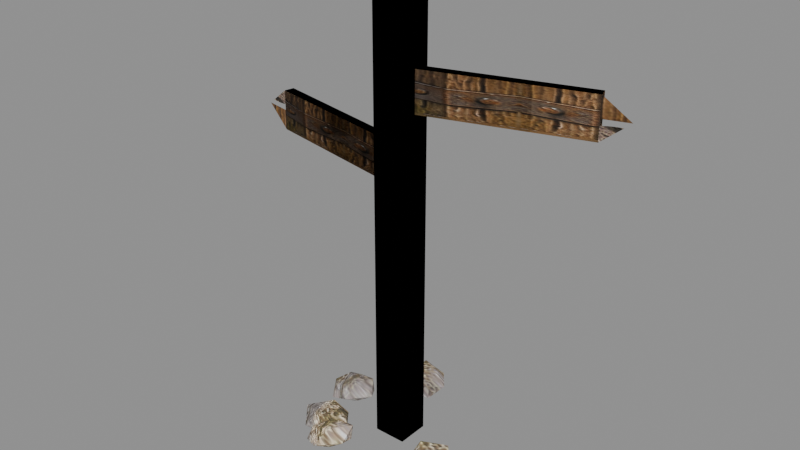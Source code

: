 # Source: lf_env_signpost.blend  (saved by Blender 5.3.31; exported with 4.5.12 LTS)
import bpy
from mathutils import Matrix  # noqa: F401  (used for matrix-valued properties, if any)

bpy.ops.wm.read_factory_settings(use_empty=True)
scene = bpy.context.scene
scene.name = 'Scene'

# ---- images (referenced by path relative to the original .blend; pixels are not part of the script)
import os
ASSET_DIR = os.environ.get("B2B_ASSET_DIR", "")  # directory of the original .blend (textures are referenced by path, not embedded)
HERE = os.path.dirname(os.path.abspath(__file__))  # packed textures are extracted next to this script under _unpacked/

def load_image(name, relpath, width, height, colorspace="sRGB"):
    """Load a texture the original file referenced (path relative to the .blend, or extracted next to this script)."""
    p = next((c for c in (os.path.join(HERE, relpath), os.path.join(ASSET_DIR, relpath)) if relpath and os.path.exists(c)), "")
    if p:
        img = bpy.data.images.load(p, check_existing=True)
        img.name = name
    else:  # same state as the original file: an image datablock whose file is absent (Cycles renders it pink)
        img = bpy.data.images.new(name, width, height)
        img.source = "FILE"
        img.filepath = "//" + (relpath or name)
    img.colorspace_settings.name = colorspace
    return img
img_lm_stone_c = load_image('lm_stone_c', '_unpacked/lm_stone_c.492e7aa2.jpg', 1024, 1024, 'sRGB')
img_lm_stone_r = load_image('lm_stone_r', '_unpacked/lm_stone_r.3cc356b8.png', 1024, 1024, 'Non-Color')
img_lm_stone_n = load_image('lm_stone_n', '_unpacked/lm_stone_n.e23ecb99.png', 1024, 1024, 'Non-Color')
img_lm_wood_c = load_image('lm_wood_c', '_unpacked/lm_wood_c.d9db188d.jpg', 1024, 1024, 'sRGB')
img_lm_wood_r = load_image('lm_wood_r', '_unpacked/lm_wood_r.edcf761a.png', 1024, 1024, 'Non-Color')
img_lm_wood_n = load_image('lm_wood_n', '_unpacked/lm_wood_n.af2209e5.png', 1024, 1024, 'Non-Color')
img_lm_misc_c = load_image('lm_misc_c', '_unpacked/lm_misc_c.ca291ea7.png', 1024, 1024, 'sRGB')
img_lm_misc_r = load_image('lm_misc_r', '_unpacked/lm_misc_r.efed867a.png', 1024, 1024, 'Non-Color')
img_lm_misc_n = load_image('lm_misc_n', '_unpacked/lm_misc_n.b6a651b6.png', 1024, 1024, 'Non-Color')

# ---- materials (node trees are filled in below, after node groups)
mat_lm_stone = bpy.data.materials.new('lm_stone')
mat_lm_stone.use_backface_culling = True
mat_lm_wood = bpy.data.materials.new('lm_wood')
mat_lm_wood.use_backface_culling = True
mat_lm_misc = bpy.data.materials.new('lm_misc')

# ---- material node trees
mat_lm_stone.use_nodes = True; mat_lm_stone.node_tree.nodes.clear()
_N = mat_lm_stone.node_tree.nodes; _L = mat_lm_stone.node_tree.links
n0 = _N.new('ShaderNodeOutputMaterial'); n0.name = 'Material Output'; n0.location = (600, 0)
n1 = _N.new('ShaderNodeBsdfPrincipled'); n1.name = 'Principled BSDF'; n1.location = (250, 0)
n1.inputs[10].default_value = 0.005
n2 = _N.new('ShaderNodeTexImage'); n2.name = 'Image Texture'; n2.location = (-350, 300)
n2.image = img_lm_stone_c
n3 = _N.new('ShaderNodeTexImage'); n3.name = 'Image Texture.001'; n3.location = (-350, 0)
n3.image = img_lm_stone_r
n4 = _N.new('ShaderNodeSeparateColor'); n4.name = 'Separate Color'; n4.location = (-80, 0)
n5 = _N.new('ShaderNodeTexImage'); n5.name = 'Image Texture.002'; n5.location = (-350, -350)
n5.image = img_lm_stone_n
n6 = _N.new('ShaderNodeNormalMap'); n6.name = 'Normal Map'; n6.location = (0, -350)
n6.width = 160
_L.new(n1.outputs[0], n0.inputs[0])
_L.new(n2.outputs[0], n1.inputs[0])
_L.new(n3.outputs[0], n4.inputs[0])
_L.new(n4.outputs[1], n1.inputs[2])
_L.new(n5.outputs[0], n6.inputs[1])
_L.new(n6.outputs[0], n1.inputs[5])
n0.is_active_output = True
mat_lm_wood.use_nodes = True; mat_lm_wood.node_tree.nodes.clear()
_N = mat_lm_wood.node_tree.nodes; _L = mat_lm_wood.node_tree.links
n0 = _N.new('ShaderNodeOutputMaterial'); n0.name = 'Material Output'; n0.location = (600, 0)
n1 = _N.new('ShaderNodeBsdfPrincipled'); n1.name = 'Principled BSDF'; n1.location = (250, 0)
n1.inputs[10].default_value = 0.005
n2 = _N.new('ShaderNodeTexImage'); n2.name = 'Image Texture'; n2.location = (-350, 300)
n2.image = img_lm_wood_c
n3 = _N.new('ShaderNodeTexImage'); n3.name = 'Image Texture.001'; n3.location = (-350, 0)
n3.image = img_lm_wood_r
n4 = _N.new('ShaderNodeSeparateColor'); n4.name = 'Separate Color'; n4.location = (-80, 0)
n5 = _N.new('ShaderNodeTexImage'); n5.name = 'Image Texture.002'; n5.location = (-350, -350)
n5.image = img_lm_wood_n
n6 = _N.new('ShaderNodeNormalMap'); n6.name = 'Normal Map'; n6.location = (0, -350)
n6.width = 160
_L.new(n1.outputs[0], n0.inputs[0])
_L.new(n2.outputs[0], n1.inputs[0])
_L.new(n3.outputs[0], n4.inputs[0])
_L.new(n4.outputs[1], n1.inputs[2])
_L.new(n5.outputs[0], n6.inputs[1])
_L.new(n6.outputs[0], n1.inputs[5])
n0.is_active_output = True
mat_lm_misc.use_nodes = True; mat_lm_misc.node_tree.nodes.clear()
_N = mat_lm_misc.node_tree.nodes; _L = mat_lm_misc.node_tree.links
n0 = _N.new('ShaderNodeOutputMaterial'); n0.name = 'Material Output'; n0.location = (600, 0)
n1 = _N.new('ShaderNodeBsdfPrincipled'); n1.name = 'Principled BSDF'; n1.location = (250, 0)
n1.inputs[10].default_value = 0.005
n2 = _N.new('ShaderNodeTexImage'); n2.name = 'Image Texture'; n2.location = (-350, 300)
n2.image = img_lm_misc_c
n3 = _N.new('ShaderNodeMath'); n3.name = 'Math'; n3.location = (-60, 420)
n3.operation = 'LESS_THAN'
n4 = _N.new('ShaderNodeMath'); n4.name = 'Math.001'; n4.location = (90, 420)
n4.operation = 'SUBTRACT'
n4.inputs[0].default_value = 1.0
n5 = _N.new('ShaderNodeTexImage'); n5.name = 'Image Texture.001'; n5.location = (-350, 0)
n5.image = img_lm_misc_r
n6 = _N.new('ShaderNodeSeparateColor'); n6.name = 'Separate Color'; n6.location = (-80, 0)
n7 = _N.new('ShaderNodeTexImage'); n7.name = 'Image Texture.002'; n7.location = (-350, -350)
n7.image = img_lm_misc_n
n8 = _N.new('ShaderNodeNormalMap'); n8.name = 'Normal Map'; n8.location = (0, -350)
n8.width = 160
_L.new(n1.outputs[0], n0.inputs[0])
_L.new(n2.outputs[0], n1.inputs[0])
_L.new(n2.outputs[1], n3.inputs[0])
_L.new(n3.outputs[0], n4.inputs[1])
_L.new(n4.outputs[0], n1.inputs[4])
_L.new(n5.outputs[0], n6.inputs[0])
_L.new(n6.outputs[1], n1.inputs[2])
_L.new(n7.outputs[0], n8.inputs[1])
_L.new(n8.outputs[0], n1.inputs[5])
n0.is_active_output = True

# ---- meshes
me_lf_env_signpost_lod0 = bpy.data.meshes.new('lf_env_signpost_LOD0')
me_lf_env_signpost_lod0.from_pydata([(-0.08, -0.08, 0.0), (0.08, -0.08, 0.0), (-0.08, 0.08, 0.0), (0.08, 0.08, 0.0), (-0.08, -0.08, 2.2), (0.08, -0.08, 2.2), (-0.08, 0.08, 2.2), (0.08, 0.08, 2.2), (0.05515, -0.009107, 1.65), (0.8194, 0.2273, 1.65), (0.04038, 0.03866, 1.65), (0.8046, 0.2751, 1.65), (0.05515, -0.009107, 1.85), (0.8194, 0.2273, 1.85), (0.04038, 0.03866, 1.85), (0.8046, 0.2751, 1.85), (0.8194, 0.2273, 1.85), (0.8194, 0.2273, 1.65), (0.9436, 0.2657, 1.75), (-0.838, 0.1444, 1.3), (-0.05397, -0.01457, 1.3), (-0.8281, 0.1934, 1.3), (-0.04404, 0.03444, 1.3), (-0.838, 0.1444, 1.5), (-0.05397, -0.01457, 1.5), (-0.8281, 0.1934, 1.5), (-0.04404, 0.03444, 1.5), (-0.838, 0.1444, 1.5), (-0.838, 0.1444, 1.3), (-0.9654, 0.1702, 1.4), (-0.2246, 0.04858, 0.05), (-0.3112, -0.05064, 0.05), (-0.3877, 0.166, 0.05), (-0.4685, 0.05023, 0.05), (-0.3909, 0.08107, 0.1102), (-0.2954, 0.01299, 0.1192), (-0.3937, 0.08301, 0.0125), (-0.2949, 0.01263, 0.0125), (-0.41, -0.03978, 0.0125), (-0.3947, -0.01822, 0.08079), (-0.2847, 0.1361, 0.0125), (-0.2881, 0.1314, 0.08732), (0.2161, -0.2003, 0.05), (0.217, -0.05803, 0.05), (0.3728, -0.2259, 0.05), (0.3937, -0.1248, 0.05), (0.3675, -0.1718, 0.1133), (0.2433, -0.1452, 0.1269), (0.3695, -0.1722, 0.0125), (0.2578, -0.1483, 0.0125), (0.3345, -0.05184, 0.0125), (0.3343, -0.05289, 0.09052), (0.2887, -0.266, 0.0125), (0.2884, -0.2675, 0.09086), (-0.3008, -0.2638, 0.05), (-0.1996, -0.187, 0.05), (-0.1803, -0.4181, 0.05), (-0.08838, -0.321, 0.05), (-0.1499, -0.3423, 0.1203), (-0.2197, -0.2588, 0.0998), (-0.1497, -0.3427, 0.0125), (-0.2303, -0.2461, 0.0125), (-0.1134, -0.2289, 0.01263), (-0.1063, -0.2229, 0.09081), (-0.2756, -0.3643, 0.0125), (-0.255, -0.3471, 0.08103), (-0.1769, -0.31, 0.05), (-0.319, -0.3286, 0.05), (-0.2284, -0.1201, 0.05), (-0.3562, -0.1409, 0.05), (-0.2847, -0.158, 0.1202), (-0.2581, -0.288, 0.1262), (-0.2835, -0.1641, 0.0125), (-0.2581, -0.2879, 0.0125), (-0.368, -0.24, 0.01365), (-0.3862, -0.2437, 0.09326), (-0.1706, -0.1995, 0.0125), (-0.1709, -0.1996, 0.08826), (-0.1307, 0.203, 0.05), (-0.2098, 0.3228, 0.05), (0.001061, 0.3472, 0.05), (-0.07439, 0.4419, 0.05), (-0.06224, 0.3687, 0.1049), (-0.146, 0.2941, 0.1188), (-0.059, 0.3716, 0.0125), (-0.1383, 0.301, 0.0125), (-0.1763, 0.422, 0.0125), (-0.1793, 0.4253, 0.09453), (-0.03287, 0.2608, 0.01287), (-0.02419, 0.251, 0.09197)], [], [(0, 2, 3, 1), (4, 5, 7, 6), (0, 1, 5, 4), (2, 6, 7, 3), (0, 4, 6, 2), (1, 3, 7, 5), (8, 10, 11, 9), (12, 13, 15, 14), (8, 9, 13, 12), (10, 14, 15, 11), (8, 12, 14, 10), (9, 11, 15, 13), (16, 17, 18), (19, 21, 22, 20), (23, 24, 26, 25), (19, 20, 24, 23), (21, 25, 26, 22), (19, 23, 25, 21), (20, 22, 26, 24), (28, 27, 29), (30, 41, 35), (30, 35, 31), (30, 31, 37), (30, 37, 40), (30, 40, 41), (31, 35, 39), (35, 41, 34), (41, 40, 32), (40, 37, 36), (37, 31, 38), (33, 39, 34), (33, 34, 32), (33, 32, 36), (33, 36, 38), (33, 38, 39), (34, 39, 35), (32, 34, 41), (36, 32, 40), (38, 36, 37), (39, 38, 31), (42, 53, 47), (42, 47, 43), (42, 43, 49), (42, 49, 52), (42, 52, 53), (43, 47, 51), (47, 53, 46), (53, 52, 44), (52, 49, 48), (49, 43, 50), (45, 51, 46), (45, 46, 44), (45, 44, 48), (45, 48, 50), (45, 50, 51), (46, 51, 47), (44, 46, 53), (48, 44, 52), (50, 48, 49), (51, 50, 43), (54, 65, 59), (54, 59, 55), (54, 55, 61), (54, 61, 64), (54, 64, 65), (55, 59, 63), (59, 65, 58), (65, 64, 56), (64, 61, 60), (61, 55, 62), (57, 63, 58), (57, 58, 56), (57, 56, 60), (57, 60, 62), (57, 62, 63), (58, 63, 59), (56, 58, 65), (60, 56, 64), (62, 60, 61), (63, 62, 55), (66, 77, 71), (66, 71, 67), (66, 67, 73), (66, 73, 76), (66, 76, 77), (67, 71, 75), (71, 77, 70), (77, 76, 68), (76, 73, 72), (73, 67, 74), (69, 75, 70), (69, 70, 68), (69, 68, 72), (69, 72, 74), (69, 74, 75), (70, 75, 71), (68, 70, 77), (72, 68, 76), (74, 72, 73), (75, 74, 67), (78, 89, 83), (78, 83, 79), (78, 79, 85), (78, 85, 88), (78, 88, 89), (79, 83, 87), (83, 89, 82), (89, 88, 80), (88, 85, 84), (85, 79, 86), (81, 87, 82), (81, 82, 80), (81, 80, 84), (81, 84, 86), (81, 86, 87), (82, 87, 83), (80, 82, 89), (84, 80, 88), (86, 84, 85), (87, 86, 79)])
me_lf_env_signpost_lod0.polygons.foreach_set('material_index', [1, 1, 1, 1, 1, 1, 2, 2, 2, 2, 2, 2, 2, 2, 2, 2, 2, 2, 2, 2, 0, 0, 0, 0, 0, 0, 0, 0, 0, 0, 0, 0, 0, 0, 0, 0, 0, 0, 0, 0, 0, 0, 0, 0, 0, 0, 0, 0, 0, 0, 0, 0, 0, 0, 0, 0, 0, 0, 0, 0, 0, 0, 0, 0, 0, 0, 0, 0, 0, 0, 0, 0, 0, 0, 0, 0, 0, 0, 0, 0, 0, 0, 0, 0, 0, 0, 0, 0, 0, 0, 0, 0, 0, 0, 0, 0, 0, 0, 0, 0, 0, 0, 0, 0, 0, 0, 0, 0, 0, 0, 0, 0, 0, 0, 0, 0, 0, 0, 0, 0])
_uv = me_lf_env_signpost_lod0.uv_layers.new(name='UVMap')
_uv.uv.foreach_set('vector', [3.678, 0.2865, 3.812, 0.2865, 3.812, 0.4198, 3.678, 0.4198, 3.678, 0.2865, 3.812, 0.2865, 3.812, 0.4198, 3.678, 0.4198, 3.678, 0.2865, 3.812, 0.2865, 3.812, 2.12, 3.678, 2.12, 3.678, 0.2865, 3.812, 0.2865, 3.812, 2.12, 3.678, 2.12, 3.678, 0.2865, 3.812, 0.2865, 3.812, 2.12, 3.678, 2.12, 3.678, 0.2865, 3.812, 0.2865, 3.812, 2.12, 3.678, 2.12, 0.502, 0.001953, 0.748, 0.001953, 0.748, 0.248, 0.502, 0.248, 0.502, 0.001953, 0.748, 0.001953, 0.748, 0.248, 0.502, 0.248, 0.502, 0.001953, 0.748, 0.001953, 0.748, 0.248, 0.502, 0.248, 0.502, 0.001953, 0.748, 0.001953, 0.748, 0.248, 0.502, 0.248, 0.502, 0.001953, 0.748, 0.001953, 0.748, 0.248, 0.502, 0.248, 0.502, 0.001953, 0.748, 0.001953, 0.748, 0.248, 0.502, 0.248, 0.6, 0.2, 0.6, 0.3, 0.65, 0.25, 0.502, 0.001953, 0.748, 0.001953, 0.748, 0.248, 0.502, 0.248, 0.502, 0.001953, 0.748, 0.001953, 0.748, 0.248, 0.502, 0.248, 0.502, 0.001953, 0.748, 0.001953, 0.748, 0.248, 0.502, 0.248, 0.502, 0.001953, 0.748, 0.001953, 0.748, 0.248, 0.502, 0.248, 0.502, 0.001953, 0.748, 0.001953, 0.748, 0.248, 0.502, 0.248, 0.502, 0.001953, 0.748, 0.001953, 0.748, 0.248, 0.502, 0.248, 0.6, 0.2, 0.6, 0.3, 0.65, 0.25, -0.1996, 0.07358, -0.2444, 0.175, -0.2358, 0.07261, -0.1996, 0.07358, -0.2358, 0.07261, -0.2862, -0.02564, -0.1996, 0.07358, -0.2862, -0.02564, -0.2886, 0.01888, -0.1996, 0.07358, -0.2886, 0.01888, -0.2785, 0.1424, -0.1996, 0.07358, -0.2785, 0.1424, -0.2444, 0.175, -0.2862, -0.02564, -0.2358, 0.07261, -0.3543, 0.02218, -0.2358, 0.07261, -0.2444, 0.175, -0.3358, 0.1362, -0.2444, 0.175, -0.2785, 0.1424, -0.3627, 0.191, -0.2785, 0.1424, -0.2886, 0.01888, -0.3874, 0.08926, -0.2886, 0.01888, -0.2862, -0.02564, -0.4038, -0.03353, -0.4435, 0.07523, -0.3543, 0.02218, -0.3358, 0.1362, -0.4435, 0.07523, -0.3358, 0.1362, -0.3627, 0.191, -0.4435, 0.07523, -0.3627, 0.191, -0.3874, 0.08926, -0.4435, 0.07523, -0.3874, 0.08926, -0.4038, -0.03353, -0.4435, 0.07523, -0.4038, -0.03353, -0.3543, 0.02218, -0.3358, 0.1362, -0.3543, 0.02218, -0.2358, 0.07261, -0.3627, 0.191, -0.3358, 0.1362, -0.2444, 0.175, -0.3874, 0.08926, -0.3627, 0.191, -0.2785, 0.1424, -0.4038, -0.03353, -0.3874, 0.08926, -0.2886, 0.01888, -0.3543, 0.02218, -0.4038, -0.03353, -0.2862, -0.02564, 0.2411, -0.1753, 0.3338, -0.2221, 0.3067, -0.08176, 0.2411, -0.1753, 0.3067, -0.08176, 0.242, -0.03303, 0.2411, -0.1753, 0.242, -0.03303, 0.2641, -0.1421, 0.2411, -0.1753, 0.2641, -0.1421, 0.2949, -0.2597, 0.2411, -0.1753, 0.2949, -0.2597, 0.3338, -0.2221, 0.242, -0.03303, 0.3067, -0.08176, 0.3795, -0.00763, 0.3067, -0.08176, 0.3338, -0.2221, 0.4242, -0.1151, 0.3338, -0.2221, 0.2949, -0.2597, 0.3978, -0.2009, 0.2949, -0.2597, 0.2641, -0.1421, 0.3758, -0.1659, 0.2641, -0.1421, 0.242, -0.03303, 0.3407, -0.04559, 0.4187, -0.09982, 0.3795, -0.00763, 0.4242, -0.1151, 0.4187, -0.09982, 0.4242, -0.1151, 0.3978, -0.2009, 0.4187, -0.09982, 0.3978, -0.2009, 0.3758, -0.1659, 0.4187, -0.09982, 0.3758, -0.1659, 0.3407, -0.04559, 0.4187, -0.09982, 0.3407, -0.04559, 0.3795, -0.00763, 0.4242, -0.1151, 0.3795, -0.00763, 0.3067, -0.08176, 0.3978, -0.2009, 0.4242, -0.1151, 0.3338, -0.2221, 0.3758, -0.1659, 0.3978, -0.2009, 0.2949, -0.2597, 0.3407, -0.04559, 0.3758, -0.1659, 0.2641, -0.1421, 0.3795, -0.00763, 0.3407, -0.04559, 0.242, -0.03303, -0.2758, -0.2388, -0.2145, -0.3066, -0.1698, -0.2089, -0.2758, -0.2388, -0.1698, -0.2089, -0.1746, -0.162, -0.2758, -0.2388, -0.1746, -0.162, -0.2241, -0.2398, -0.2758, -0.2388, -0.2241, -0.2398, -0.2694, -0.358, -0.2758, -0.2388, -0.2694, -0.358, -0.2145, -0.3066, -0.1746, -0.162, -0.1698, -0.2089, -0.06087, -0.1775, -0.1698, -0.2089, -0.2145, -0.3066, -0.08981, -0.2822, -0.2145, -0.3066, -0.2694, -0.358, -0.1553, -0.3931, -0.2694, -0.358, -0.2241, -0.2398, -0.1434, -0.3364, -0.2241, -0.2398, -0.1746, -0.162, -0.1071, -0.2226, -0.06338, -0.296, -0.06087, -0.1775, -0.08981, -0.2822, -0.06338, -0.296, -0.08981, -0.2822, -0.1553, -0.3931, -0.06338, -0.296, -0.1553, -0.3931, -0.1434, -0.3364, -0.06338, -0.296, -0.1434, -0.3364, -0.1071, -0.2226, -0.06338, -0.296, -0.1071, -0.2226, -0.06087, -0.1775, -0.08981, -0.2822, -0.06087, -0.1775, -0.1698, -0.2089, -0.1553, -0.3931, -0.08981, -0.2822, -0.2145, -0.3066, -0.1434, -0.3364, -0.1553, -0.3931, -0.2694, -0.358, -0.1071, -0.2226, -0.1434, -0.3364, -0.2241, -0.2398, -0.06087, -0.1775, -0.1071, -0.2226, -0.1746, -0.162, -0.1519, -0.285, -0.1267, -0.1555, -0.195, -0.2249, -0.1519, -0.285, -0.195, -0.2249, -0.294, -0.3036, -0.1519, -0.285, -0.294, -0.3036, -0.2518, -0.2817, -0.1519, -0.285, -0.2518, -0.2817, -0.1644, -0.1933, -0.1519, -0.285, -0.1644, -0.1933, -0.1267, -0.1555, -0.294, -0.3036, -0.195, -0.2249, -0.3396, -0.1971, -0.195, -0.2249, -0.1267, -0.1555, -0.2246, -0.09792, -0.1267, -0.1555, -0.1644, -0.1933, -0.2034, -0.09512, -0.1644, -0.1933, -0.2518, -0.2817, -0.2772, -0.1579, -0.2518, -0.2817, -0.294, -0.3036, -0.3612, -0.2332, -0.3312, -0.1159, -0.3396, -0.1971, -0.2246, -0.09792, -0.3312, -0.1159, -0.2246, -0.09792, -0.2034, -0.09512, -0.3312, -0.1159, -0.2034, -0.09512, -0.2772, -0.1579, -0.3312, -0.1159, -0.2772, -0.1579, -0.3612, -0.2332, -0.3312, -0.1159, -0.3612, -0.2332, -0.3396, -0.1971, -0.2246, -0.09792, -0.3396, -0.1971, -0.195, -0.2249, -0.2034, -0.09512, -0.2246, -0.09792, -0.1267, -0.1555, -0.2772, -0.1579, -0.2034, -0.09512, -0.1644, -0.1933, -0.3612, -0.2332, -0.2772, -0.1579, -0.2518, -0.2817, -0.3396, -0.1971, -0.3612, -0.2332, -0.294, -0.3036, -0.1057, 0.228, 0.0218, 0.297, -0.08662, 0.3535, -0.1057, 0.228, -0.08662, 0.3535, -0.1848, 0.3478, -0.1057, 0.228, -0.1848, 0.3478, -0.132, 0.3073, -0.1057, 0.228, -0.132, 0.3073, -0.02644, 0.2672, -0.1057, 0.228, -0.02644, 0.2672, 0.0218, 0.297, -0.1848, 0.3478, -0.08662, 0.3535, -0.132, 0.4726, -0.08662, 0.3535, 0.0218, 0.297, -0.00978, 0.4211, 0.0218, 0.297, -0.02644, 0.2672, 0.02606, 0.3722, -0.02644, 0.2672, -0.132, 0.3073, -0.05275, 0.3778, -0.132, 0.3073, -0.1848, 0.3478, -0.1701, 0.4282, -0.04939, 0.4669, -0.132, 0.4726, -0.00978, 0.4211, -0.04939, 0.4669, -0.00978, 0.4211, 0.02606, 0.3722, -0.04939, 0.4669, 0.02606, 0.3722, -0.05275, 0.3778, -0.04939, 0.4669, -0.05275, 0.3778, -0.1701, 0.4282, -0.04939, 0.4669, -0.1701, 0.4282, -0.132, 0.4726, -0.00978, 0.4211, -0.132, 0.4726, -0.08662, 0.3535, 0.02606, 0.3722, -0.00978, 0.4211, 0.0218, 0.297, -0.05275, 0.3778, 0.02606, 0.3722, -0.02644, 0.2672, -0.1701, 0.4282, -0.05275, 0.3778, -0.132, 0.3073, -0.132, 0.4726, -0.1701, 0.4282, -0.1848, 0.3478])
me_lf_env_signpost_lod0.materials.append(mat_lm_stone)
me_lf_env_signpost_lod0.materials.append(mat_lm_wood)
me_lf_env_signpost_lod0.materials.append(mat_lm_misc)
me_lf_env_signpost_lod0.update()
me_lf_env_signpost_lod1 = bpy.data.meshes.new('lf_env_signpost_LOD1')
me_lf_env_signpost_lod1.from_pydata([(-0.08, -0.08, 0.0), (0.08, -0.08, 0.0), (-0.08, 0.08, 0.0), (0.08, 0.08, 0.0), (-0.08, -0.08, 2.2), (0.08, -0.08, 2.2), (-0.08, 0.08, 2.2), (0.08, 0.08, 2.2), (0.05515, -0.009107, 1.65), (0.8194, 0.2273, 1.65), (0.04038, 0.03866, 1.65), (0.8046, 0.2751, 1.65), (0.05515, -0.009107, 1.85), (0.8194, 0.2273, 1.85), (0.04038, 0.03866, 1.85), (0.8046, 0.2751, 1.85), (-0.838, 0.1444, 1.3), (-0.05397, -0.01457, 1.3), (-0.8281, 0.1934, 1.3), (-0.04404, 0.03444, 1.3), (-0.838, 0.1444, 1.5), (-0.05397, -0.01457, 1.5), (-0.8281, 0.1934, 1.5), (-0.04404, 0.03444, 1.5)], [], [(0, 2, 3, 1), (4, 5, 7, 6), (0, 1, 5, 4), (2, 6, 7, 3), (0, 4, 6, 2), (1, 3, 7, 5), (8, 10, 11, 9), (12, 13, 15, 14), (8, 9, 13, 12), (10, 14, 15, 11), (8, 12, 14, 10), (9, 11, 15, 13), (16, 18, 19, 17), (20, 21, 23, 22), (16, 17, 21, 20), (18, 22, 23, 19), (16, 20, 22, 18), (17, 19, 23, 21)])
me_lf_env_signpost_lod1.polygons.foreach_set('material_index', [0, 0, 0, 0, 0, 0, 1, 1, 1, 1, 1, 1, 1, 1, 1, 1, 1, 1])
_uv = me_lf_env_signpost_lod1.uv_layers.new(name='UVMap')
_uv.uv.foreach_set('vector', [2.946, 0.07368, 3.079, 0.07368, 3.079, 0.207, 2.946, 0.207, 2.946, 0.07368, 3.079, 0.07368, 3.079, 0.207, 2.946, 0.207, 2.946, 0.07368, 3.079, 0.07368, 3.079, 1.907, 2.946, 1.907, 2.946, 0.07368, 3.079, 0.07368, 3.079, 1.907, 2.946, 1.907, 2.946, 0.07368, 3.079, 0.07368, 3.079, 1.907, 2.946, 1.907, 2.946, 0.07368, 3.079, 0.07368, 3.079, 1.907, 2.946, 1.907, 0.502, 0.001953, 0.748, 0.001953, 0.748, 0.248, 0.502, 0.248, 0.502, 0.001953, 0.748, 0.001953, 0.748, 0.248, 0.502, 0.248, 0.502, 0.001953, 0.748, 0.001953, 0.748, 0.248, 0.502, 0.248, 0.502, 0.001953, 0.748, 0.001953, 0.748, 0.248, 0.502, 0.248, 0.502, 0.001953, 0.748, 0.001953, 0.748, 0.248, 0.502, 0.248, 0.502, 0.001953, 0.748, 0.001953, 0.748, 0.248, 0.502, 0.248, 0.502, 0.001953, 0.748, 0.001953, 0.748, 0.248, 0.502, 0.248, 0.502, 0.001953, 0.748, 0.001953, 0.748, 0.248, 0.502, 0.248, 0.502, 0.001953, 0.748, 0.001953, 0.748, 0.248, 0.502, 0.248, 0.502, 0.001953, 0.748, 0.001953, 0.748, 0.248, 0.502, 0.248, 0.502, 0.001953, 0.748, 0.001953, 0.748, 0.248, 0.502, 0.248, 0.502, 0.001953, 0.748, 0.001953, 0.748, 0.248, 0.502, 0.248])
me_lf_env_signpost_lod1.materials.append(mat_lm_wood)
me_lf_env_signpost_lod1.materials.append(mat_lm_misc)
me_lf_env_signpost_lod1.update()
me_lf_env_signpost_lod2 = bpy.data.meshes.new('lf_env_signpost_LOD2')
me_lf_env_signpost_lod2.from_pydata([(-0.08, -0.08, 0.0), (0.08, -0.08, 0.0), (-0.08, 0.08, 0.0), (0.08, 0.08, 0.0), (-0.08, -0.08, 2.2), (0.08, -0.08, 2.2), (-0.08, 0.08, 2.2), (0.08, 0.08, 2.2), (0.05515, -0.009107, 1.65), (0.8194, 0.2273, 1.65), (0.04038, 0.03866, 1.65), (0.8046, 0.2751, 1.65), (0.05515, -0.009107, 1.85), (0.8194, 0.2273, 1.85), (0.04038, 0.03866, 1.85), (0.8046, 0.2751, 1.85), (-0.838, 0.1444, 1.3), (-0.05397, -0.01457, 1.3), (-0.8281, 0.1934, 1.3), (-0.04404, 0.03444, 1.3), (-0.838, 0.1444, 1.5), (-0.05397, -0.01457, 1.5), (-0.8281, 0.1934, 1.5), (-0.04404, 0.03444, 1.5)], [], [(0, 2, 3, 1), (4, 5, 7, 6), (0, 1, 5, 4), (2, 6, 7, 3), (0, 4, 6, 2), (1, 3, 7, 5), (8, 10, 11, 9), (12, 13, 15, 14), (8, 9, 13, 12), (10, 14, 15, 11), (8, 12, 14, 10), (9, 11, 15, 13), (16, 18, 19, 17), (20, 21, 23, 22), (16, 17, 21, 20), (18, 22, 23, 19), (16, 20, 22, 18), (17, 19, 23, 21)])
me_lf_env_signpost_lod2.polygons.foreach_set('material_index', [0, 0, 0, 0, 0, 0, 1, 1, 1, 1, 1, 1, 1, 1, 1, 1, 1, 1])
_uv = me_lf_env_signpost_lod2.uv_layers.new(name='UVMap')
_uv.uv.foreach_set('vector', [1.736, 0.8465, 1.87, 0.8465, 1.87, 0.9798, 1.736, 0.9798, 1.736, 0.8465, 1.87, 0.8465, 1.87, 0.9798, 1.736, 0.9798, 1.736, 0.8465, 1.87, 0.8465, 1.87, 2.68, 1.736, 2.68, 1.736, 0.8465, 1.87, 0.8465, 1.87, 2.68, 1.736, 2.68, 1.736, 0.8465, 1.87, 0.8465, 1.87, 2.68, 1.736, 2.68, 1.736, 0.8465, 1.87, 0.8465, 1.87, 2.68, 1.736, 2.68, 0.502, 0.001953, 0.748, 0.001953, 0.748, 0.248, 0.502, 0.248, 0.502, 0.001953, 0.748, 0.001953, 0.748, 0.248, 0.502, 0.248, 0.502, 0.001953, 0.748, 0.001953, 0.748, 0.248, 0.502, 0.248, 0.502, 0.001953, 0.748, 0.001953, 0.748, 0.248, 0.502, 0.248, 0.502, 0.001953, 0.748, 0.001953, 0.748, 0.248, 0.502, 0.248, 0.502, 0.001953, 0.748, 0.001953, 0.748, 0.248, 0.502, 0.248, 0.502, 0.001953, 0.748, 0.001953, 0.748, 0.248, 0.502, 0.248, 0.502, 0.001953, 0.748, 0.001953, 0.748, 0.248, 0.502, 0.248, 0.502, 0.001953, 0.748, 0.001953, 0.748, 0.248, 0.502, 0.248, 0.502, 0.001953, 0.748, 0.001953, 0.748, 0.248, 0.502, 0.248, 0.502, 0.001953, 0.748, 0.001953, 0.748, 0.248, 0.502, 0.248, 0.502, 0.001953, 0.748, 0.001953, 0.748, 0.248, 0.502, 0.248])
me_lf_env_signpost_lod2.materials.append(mat_lm_wood)
me_lf_env_signpost_lod2.materials.append(mat_lm_misc)
me_lf_env_signpost_lod2.update()

# ---- objects
ob_lf_env_signpost_lod0 = bpy.data.objects.new('lf_env_signpost_LOD0', me_lf_env_signpost_lod0)
ob_lf_env_signpost_lod1 = bpy.data.objects.new('lf_env_signpost_LOD1', me_lf_env_signpost_lod1)
ob_lf_env_signpost_lod2 = bpy.data.objects.new('lf_env_signpost_LOD2', me_lf_env_signpost_lod2)
ob_lf_env_signpost = bpy.data.objects.new('lf_env_signpost', None)
ob_lf_env_signpost_lod1_1 = bpy.data.objects.new('lf_env_signpost_lod1', None)
ob_lf_env_signpost_lod2_1 = bpy.data.objects.new('lf_env_signpost_lod2', None)

# ---- transforms, parenting, visibility, modifiers, constraints
ob_lf_env_signpost_lod0.parent = ob_lf_env_signpost
ob_lf_env_signpost_lod0.location = (0.0, 0.0, 0.0)
ob_lf_env_signpost_lod1.parent = ob_lf_env_signpost_lod1_1
ob_lf_env_signpost_lod1.location = (0.0, 0.0, 0.0)
ob_lf_env_signpost_lod2.parent = ob_lf_env_signpost_lod2_1
ob_lf_env_signpost_lod2.location = (0.0, 0.0, 0.0)
ob_lf_env_signpost.location = (0.0, 0.0, 0.0)
ob_lf_env_signpost.empty_display_size = 0.5
ob_lf_env_signpost_lod1_1.location = (0.0, 0.0, 0.0)
ob_lf_env_signpost_lod1_1.empty_display_size = 0.5
ob_lf_env_signpost_lod2_1.location = (0.0, 0.0, 0.0)
ob_lf_env_signpost_lod2_1.empty_display_size = 0.5

# ---- collection membership
scene.collection.objects.link(ob_lf_env_signpost_lod0)
scene.collection.objects.link(ob_lf_env_signpost_lod1)
scene.collection.objects.link(ob_lf_env_signpost_lod2)
scene.collection.objects.link(ob_lf_env_signpost)
scene.collection.objects.link(ob_lf_env_signpost_lod1_1)
scene.collection.objects.link(ob_lf_env_signpost_lod2_1)

# ---- scene / render settings (as saved in the file)
scene.frame_start = 1; scene.frame_end = 250; scene.frame_set(1)
scene.render.engine = 'BLENDER_EEVEE_NEXT'
scene.render.fps = 30
scene.render.bake_bias = 0.0
scene.render.bake_samples = 0
scene.render.compositor_device = 'GPU'
scene.eevee.use_volume_custom_range = False
scene.eevee.fast_gi_thickness_near = 0.1
scene.eevee.fast_gi_thickness_far = 0.0
scene.eevee.ray_tracing_options.screen_trace_thickness = 0.1
bpy.context.view_layer.update()

# ---- added for rendering (the .blend has no active camera and no usable light): camera, sun + grey world if the file has none
cam_auto = bpy.data.cameras.new('AutoCamera')
cam_auto.lens = 50.0
cam_auto.sensor_width = 36.0
cam_auto.clip_end = 1000.0
ob_auto_camera = bpy.data.objects.new('AutoCamera', cam_auto)
scene.collection.objects.link(ob_auto_camera)
ob_auto_camera.location = (2.79909, -3.36009, 3.348)
ob_auto_camera.rotation_euler = (1.09748, -7.21219e-08, 0.694738)
scene.camera = ob_auto_camera
light_auto_sun = bpy.data.lights.new('AutoSun', 'SUN')
light_auto_sun.energy = 3.0
light_auto_sun.angle = 0.0523599
ob_auto_sun = bpy.data.objects.new('AutoSun', light_auto_sun)
scene.collection.objects.link(ob_auto_sun)
ob_auto_sun.rotation_euler = (0.872665, 0.174533, 0.523599)
if scene.world is None:
    world_auto = bpy.data.worlds.new('AutoWorld')
    world_auto.color = (0.3, 0.3, 0.3)
    scene.world = world_auto
bpy.context.view_layer.update()
